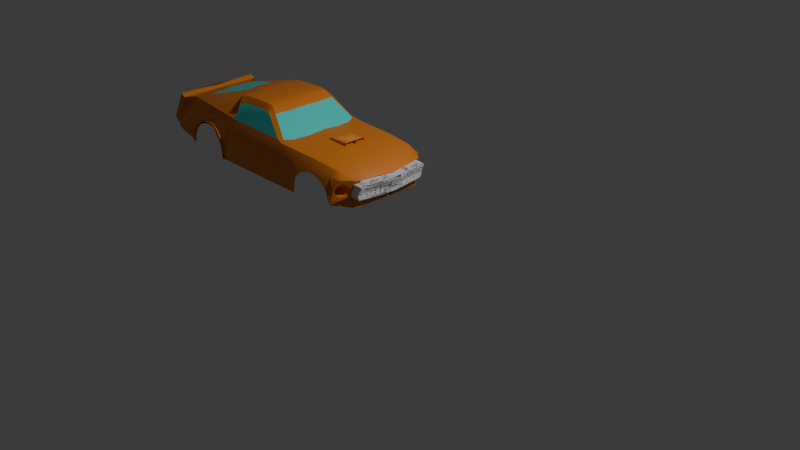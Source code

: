 # Source: Mustang18.blend  (saved by Blender 4.3.34; exported with 4.5.12 LTS)
import bpy
from mathutils import Matrix  # noqa: F401  (used for matrix-valued properties, if any)

bpy.ops.wm.read_factory_settings(use_empty=True)
scene = bpy.context.scene
scene.name = 'Scene'

# ---- collections
col_collection = bpy.data.collections.new('Collection'); scene.collection.children.link(col_collection)

# ---- materials (node trees are filled in below, after node groups)
mat_material = bpy.data.materials.new('Material')
mat_material_001 = bpy.data.materials.new('Material.001')

# ---- node groups
ng_smooth_by_angle = bpy.data.node_groups.new('Smooth by Angle', 'GeometryNodeTree')
_s = ng_smooth_by_angle.interface.new_socket(name='Mesh', in_out='OUTPUT', socket_type='NodeSocketGeometry')
_s = ng_smooth_by_angle.interface.new_socket(name='Mesh', in_out='INPUT', socket_type='NodeSocketGeometry')
_s = ng_smooth_by_angle.interface.new_socket(name='Angle', in_out='INPUT', socket_type='NodeSocketFloat')
_s.subtype = 'ANGLE'
_s.default_value = 0.5236
_s.min_value = 0.0
_s.max_value = 3.142
_s.description = 'Maximum face angle for smooth edges'
_s = ng_smooth_by_angle.interface.new_socket(name='Ignore Sharpness', in_out='INPUT', socket_type='NodeSocketBool')
_s.force_non_field = True
ng_smooth_by_angle.description = 'Set the sharpness of mesh edges based on the angle between the neighboring faces'
ng_smooth_by_angle.is_modifier = True
_N = ng_smooth_by_angle.nodes; _L = ng_smooth_by_angle.links
n0 = _N.new('GeometryNodeSetShadeSmooth'); n0.name = 'Set Shade Smooth'; n0.location = (120, -80)
n0.domain = 'EDGE'
n1 = _N.new('GeometryNodeSetShadeSmooth'); n1.name = 'Set Shade Smooth.001'; n1.location = (300, -80)
n2 = _N.new('NodeGroupOutput'); n2.name = 'Group Output'; n2.location = (480, -80)
n3 = _N.new('GeometryNodeInputMeshEdgeAngle'); n3.name = 'Edge Angle'; n3.location = (-440, -240)
n4 = _N.new('NodeGroupInput'); n4.name = 'Group Input'; n4.location = (-80, -80)
n5 = _N.new('GeometryNodeInputEdgeSmooth'); n5.name = 'Is Edge Smooth'; n5.location = (-260, -120)
n6 = _N.new('GeometryNodeInputShadeSmooth'); n6.name = 'Is Shade Smooth'; n6.location = (-440, -397)
n7 = _N.new('FunctionNodeCompare'); n7.name = 'Compare'; n7.location = (-260, -260)
n7.operation = 'LESS_EQUAL'
n7.inputs[6].default_value = (0.0, 0.0, 0.0, 0.0)
n7.inputs[7].default_value = (0.0, 0.0, 0.0, 0.0)
n8 = _N.new('FunctionNodeBooleanMath'); n8.name = 'Boolean Math.001'; n8.location = (-80, -260)
n9 = _N.new('NodeGroupInput'); n9.name = 'Group Input.001'; n9.location = (-440, -329)
n10 = _N.new('NodeGroupInput'); n10.name = 'Group Input.002'; n10.location = (-259, -189)
n11 = _N.new('FunctionNodeBooleanMath'); n11.name = 'Boolean Math'; n11.location = (-80, -149)
n11.operation = 'OR'
n12 = _N.new('FunctionNodeBooleanMath'); n12.name = 'Boolean Math.002'; n12.location = (-260, -380)
n12.operation = 'OR'
n13 = _N.new('NodeGroupInput'); n13.name = 'Group Input.003'; n13.location = (-440, -460)
_L.new(n3.outputs[0], n7.inputs[0])
_L.new(n1.outputs[0], n2.inputs[0])
_L.new(n9.outputs[1], n7.inputs[1])
_L.new(n7.outputs[0], n8.inputs[0])
_L.new(n4.outputs[0], n0.inputs[0])
_L.new(n0.outputs[0], n1.inputs[0])
_L.new(n8.outputs[0], n0.inputs[2])
_L.new(n10.outputs[2], n11.inputs[1])
_L.new(n5.outputs[0], n11.inputs[0])
_L.new(n11.outputs[0], n0.inputs[1])
_L.new(n13.outputs[2], n12.inputs[1])
_L.new(n6.outputs[0], n12.inputs[0])
_L.new(n12.outputs[0], n8.inputs[1])
n2.is_active_output = True

# ---- material node trees
mat_material.use_nodes = True; mat_material.node_tree.nodes.clear()
_N = mat_material.node_tree.nodes; _L = mat_material.node_tree.links
n0 = _N.new('ShaderNodeBsdfPrincipled'); n0.name = 'Principled BSDF'; n0.location = (10, 300)
n0.inputs[0].default_value = (0.8005, 0.24, 0.02718, 1.0)
n1 = _N.new('ShaderNodeOutputMaterial'); n1.name = 'Material Output'; n1.location = (300, 300)
_L.new(n0.outputs[0], n1.inputs[0])
n1.is_active_output = True
mat_material_001.use_nodes = True; mat_material_001.node_tree.nodes.clear()
_N = mat_material_001.node_tree.nodes; _L = mat_material_001.node_tree.links
n0 = _N.new('ShaderNodeBsdfPrincipled'); n0.name = 'Principled BSDF'; n0.location = (10, 300)
n0.inputs[0].default_value = (0.05404, 0.8003, 0.7264, 1.0)
n1 = _N.new('ShaderNodeOutputMaterial'); n1.name = 'Material Output'; n1.location = (300, 300)
_L.new(n0.outputs[0], n1.inputs[0])
n1.is_active_output = True

# ---- world
world_world = bpy.data.worlds.new('World'); scene.world = world_world
world_world.use_nodes = True; world_world.node_tree.nodes.clear()
_N = world_world.node_tree.nodes; _L = world_world.node_tree.links
n0 = _N.new('ShaderNodeOutputWorld'); n0.name = 'World Output'; n0.location = (300, 300)
n1 = _N.new('ShaderNodeBackground'); n1.name = 'Background'; n1.location = (10, 300)
n1.inputs[0].default_value = (0.05088, 0.05088, 0.05088, 1.0)
_L.new(n1.outputs[0], n0.inputs[0])
n0.is_active_output = True
world_world.color = (0.05088, 0.05088, 0.05088)
world_world.sun_shadow_jitter_overblur = 0.0

# ---- cameras
cam_camera = bpy.data.cameras.new('Camera')
cam_camera.clip_end = 100.0
cam_camera.ortho_scale = 7.314

# ---- lights
light_light = bpy.data.lights.new('Light', 'POINT')
light_light.energy = 1000.0
light_light.shadow_soft_size = 0.1

# ---- meshes
me_cube_001 = bpy.data.meshes.new('Cube.001')
me_cube_001.from_pydata([(-6.72, 1.157, 3.951), (-0.4206, 0.9069, 3.676), (-6.72, 4.615e-08, 3.951), (-6.555, 8.995e-08, 4.605), (-0.3477, 4.556e-08, 3.7), (-0.157, 1.256e-07, 4.345), (-1.398, 1.204, 4.353), (-1.391, 8.941e-08, 4.616), (-4.71, 1.271, 3.741), (-2.424, 1.222, 4.361), (-3.251, 8.776e-08, 5.17), (-2.538, 1.22, 4.355), (-2.472, 8.886e-08, 4.656), (-4.375, 1.165, 4.38), (-4.332, 8.8e-08, 5.192), (-2.574, 1.268, 3.805), (-4.51, 9.917e-08, 5.18), (-6.401, 8.862e-08, 4.654), (-5.939, 8.036e-08, 4.798), (-0.8811, 1.196, 4.35), (-0.7813, 1.025e-07, 4.558), (-0.2842, 1.15e-07, 4.453), (-6.555, 1.061, 4.605), (-0.3221, 8.927e-08, 3.92), (-0.3427, 0.9056, 4.333), (-1.453, 1.089, 4.535), (-2.373, 1.101, 4.554), (-4.515, 1.065, 4.618), (-2.68, 1.012, 4.614), (-4.305, 1.067, 4.619), (-5.464, 1.008, 4.672), (-0.8168, 1.061, 4.48), (-0.2416, 0.5148, 4.356), (-1.391, 0.8449, 4.616), (-3.383, 0.906, 5.053), (-2.561, 0.8172, 4.6), (-4.231, 0.8986, 5.02), (-4.367, 0.93, 4.992), (-0.7813, 0.8449, 4.558), (-0.3981, 0.5959, 4.453), (-3.767, 8.817e-08, 5.221), (-2.514, 1.263, 3.945), (-3.74, 0.8793, 5.057), (-3.493, 8.904e-08, 5.217), (-3.52, 0.8931, 5.07), (-2.494, 1.256, 4.124), (-2.498, 1.251, 4.251), (-4.049, 8.925e-08, 5.208), (-4.015, 0.882, 5.045), (-4.83, 1.064e-07, 5.117), (-3.084, 7.497e-08, 5.071), (-2.783, 1.085, 4.609), (-3.28, 0.9224, 5.03), (-2.478, 0.4296, 4.623), (-2.042, 1.276, 3.616), (-2.03, 1.265, 3.875), (-1.971, 1.26, 4.02), (-1.771, 1.273, 4.204), (-1.604, 1.273, 4.247), (-1.468, 1.261, 4.286), (-1.254, 1.265, 4.239), (-1.116, 1.268, 4.192), (-1.005, 1.273, 4.098), (-0.9089, 1.284, 3.995), (-0.861, 1.23, 3.692), (-5.891, 1.224, 3.898), (-0.4866, 0.926, 3.985), (-5.914, 1.232, 3.694), (-4.711, 1.276, 3.604), (-4.904, 1.253, 4.158), (-4.766, 1.263, 3.959), (-4.734, 1.266, 3.88), (-4.705, 1.272, 3.712), (-5.791, 1.221, 4.077), (-5.619, 1.221, 4.23), (-5.441, 1.225, 4.309), (-5.266, 1.232, 4.313), (-5.087, 1.24, 4.304), (-4.986, 1.246, 4.242), (-3.178, 0.8242, 5.036), (-3.329, 0.7771, 5.175), (-3.504, 0.7771, 5.195), (-3.767, 0.7771, 5.193), (-4.05, 0.7771, 5.185), (-4.284, 0.7814, 5.166), (-4.453, 0.796, 5.143), (-6.392, 0.8313, 4.613), (-5.892, 0.7025, 4.771), (-6.681, 1.054, 4.675), (-6.86, 1.162, 4.084), (-6.86, 5.96e-08, 4.084), (-6.681, 5.96e-08, 4.675), (-6.803, 2.193e-08, 3.958), (-6.803, 1.159, 3.958), (-6.617, 1.058, 4.648), (-6.617, 3.834e-08, 4.648), (-6.639, 1.174, 3.822), (-4.863, 0.3508, 5.069), (-6.055, 8.665e-08, 4.753), (-4.458, 0.9886, 4.719), (-3.102, 0.4076, 5.052), (-2.644, 1.106, 4.558), (-2.77, 1.271, 3.74), (-2.942, 1.271, 3.742), (-4.647, 1.271, 3.742), (-4.354, 1.116, 4.508), (-4.391, 1.271, 3.742), (-4.392, 1.249, 4.266), (-0.4944, 0.8411, 3.902), (-0.5566, 1.077, 4.323), (-0.607, 1.014, 4.427), (-0.6206, 1.183, 4.3), (-0.659, 1.232, 4.247), (-0.6928, 1.246, 4.181), (-0.7221, 1.254, 4.089), (-0.7294, 1.239, 4.024), (-0.6902, 1.214, 3.976), (-0.6082, 1.177, 3.916), (-0.5804, 1.052, 3.894), (-0.5235, 0.9754, 3.895), (-0.4681, 0.9462, 4.158), (-0.2389, 0.1251, 4.287), (-0.2584, 0.2299, 4.287), (-0.3098, 0.8518, 4.287), (-0.2537, 8.758e-08, 3.77), (-0.2347, 9.186e-08, 3.883), (-0.1918, 1.24e-07, 4.287), (-0.3651, 0.8889, 4.212), (-0.4542, 0.8703, 3.971), (-0.4529, 0.8068, 3.92), (-0.3219, 1.245e-07, 4.026), (-0.4188, 0.9027, 4.103), (-2.014, 1.215, 4.358), (-5.957, 1.229, 3.701), (-4.671, 1.276, 3.604), (-4.677, 1.271, 3.742), (-4.671, 1.272, 3.719), (-4.7, 1.258, 3.887), (-4.725, 1.251, 3.962), (-4.874, 1.244, 4.166), (-4.952, 1.237, 4.254), (-5.071, 1.224, 4.331), (-5.273, 1.203, 4.354), (-5.449, 1.203, 4.324), (-5.633, 1.203, 4.268), (-5.814, 1.215, 4.115), (-5.931, 1.22, 3.92), (-4.677, 1.313, 3.742), (-4.71, 1.313, 3.741), (-4.734, 1.308, 3.88), (-4.671, 1.3, 3.604), (-4.711, 1.3, 3.604), (-4.874, 1.297, 4.122), (-4.755, 1.306, 3.962), (-4.705, 1.314, 3.712), (-5.914, 1.275, 3.694), (-5.891, 1.267, 3.898), (-5.791, 1.263, 4.077), (-5.619, 1.245, 4.23), (-5.444, 1.245, 4.29), (-5.269, 1.245, 4.313), (-5.071, 1.267, 4.298), (-4.952, 1.289, 4.22), (-5.957, 1.271, 3.701), (-4.671, 1.314, 3.719), (-4.7, 1.301, 3.887), (-4.725, 1.293, 3.962), (-4.874, 1.286, 4.166), (-4.952, 1.279, 4.254), (-5.071, 1.267, 4.331), (-5.276, 1.245, 4.354), (-5.452, 1.245, 4.324), (-5.633, 1.245, 4.268), (-5.814, 1.258, 4.115), (-5.931, 1.262, 3.92), (-0.4735, 0.9366, 4.064), (-0.4451, 0.8865, 4.044), (-0.1605, 1.272e-07, 4.312), (-0.4905, 0.8962, 3.932), (-0.4114, 0.9427, 4.23), (-0.2753, 0.1251, 4.287), (-0.2948, 0.2299, 4.287), (-0.3462, 0.8518, 4.287), (-0.3583, 1.245e-07, 4.026), (-0.3585, 8.927e-08, 3.92), (-0.4893, 0.8068, 3.92), (-0.4015, 0.8889, 4.212), (-0.4815, 0.8865, 4.044), (-0.4906, 0.8703, 3.971), (-0.4552, 0.9027, 4.103), (-0.2282, 1.24e-07, 4.287), (-0.4746, 0.9357, 4.057), (-1.993, 8.911e-08, 4.638), (-1.391, 0.2718, 4.616), (-1.993, 0.2718, 4.638), (-1.435, 0.2718, 4.695), (-1.435, 9.099e-08, 4.695), (-1.926, 9.525e-08, 4.682), (-1.926, 0.2718, 4.682), (-1.43, 9.079e-08, 4.685), (-1.391, 0.2622, 4.616), (-1.43, 0.2631, 4.685), (-1.527, 0.2622, 4.616), (-1.527, 8.941e-08, 4.616), (-1.566, 9.079e-08, 4.685), (-1.566, 0.2631, 4.685), (-0.5778, 1.101, 4.213), (-0.596, 1.124, 4.214), (-0.6171, 1.148, 4.208), (-0.6481, 1.18, 4.189), (-0.6683, 1.199, 4.17), (-0.6894, 1.218, 4.14), (-0.7045, 1.229, 4.111), (-0.7143, 1.232, 4.086), (-0.7199, 1.231, 4.065), (-0.7259, 1.225, 4.035), (-0.7255, 1.222, 4.021), (-0.7074, 1.215, 4.005), (-0.6792, 1.198, 3.981), (-0.6485, 1.175, 3.958), (-0.6326, 1.153, 3.949), (-0.621, 1.129, 3.944), (-0.6091, 1.096, 3.943), (-0.5979, 1.066, 3.944), (-0.5846, 1.049, 3.946), (-0.569, 1.029, 3.96), (-0.5528, 1.008, 3.98), (-0.5358, 0.9887, 4.001), (-0.5157, 0.9709, 4.027), (-0.5074, 0.9666, 4.05), (-0.5018, 0.9657, 4.073), (-0.4962, 0.9659, 4.102), (-0.4969, 0.9732, 4.128), (-0.5045, 0.9852, 4.15), (-0.512, 1.001, 4.168), (-0.5246, 1.023, 4.189), (-0.535, 1.044, 4.202), (-0.5544, 1.071, 4.211), (-0.8194, 1.102, 4.184), (-0.8194, 1.121, 4.185), (-0.8194, 1.137, 4.181), (-0.8194, 1.161, 4.166), (-0.8194, 1.173, 4.153), (-0.8194, 1.189, 4.127), (-0.8194, 1.198, 4.104), (-0.8194, 1.201, 4.085), (-0.8194, 1.199, 4.067), (-0.8194, 1.198, 4.04), (-0.8194, 1.194, 4.031), (-0.8194, 1.189, 4.019), (-0.8194, 1.176, 4.0), (-0.8194, 1.159, 3.982), (-0.8194, 1.145, 3.977), (-0.8194, 1.126, 3.973), (-0.8194, 1.096, 3.972), (-0.8194, 1.068, 3.973), (-0.8194, 1.06, 3.974), (-0.8194, 1.048, 3.983), (-0.8194, 1.029, 4.001), (-0.8194, 1.011, 4.02), (-0.8194, 0.9981, 4.038), (-0.8194, 0.9954, 4.053), (-0.8194, 0.9945, 4.074), (-0.8194, 0.9947, 4.098), (-0.8194, 1.0, 4.117), (-0.8194, 1.009, 4.134), (-0.8194, 1.022, 4.148), (-0.8194, 1.041, 4.166), (-0.8194, 1.056, 4.176), (-0.8194, 1.077, 4.182), (-0.5918, 1.008, 3.98), (-0.5748, 0.9887, 4.001), (-0.7533, 1.231, 4.086), (-0.7588, 1.23, 4.065), (-0.5547, 0.9709, 4.027), (-0.7649, 1.224, 4.035), (-0.5464, 0.9666, 4.05), (-0.7645, 1.221, 4.021), (-0.5408, 0.9657, 4.073), (-0.7464, 1.215, 4.005), (-0.5351, 0.9659, 4.102), (-0.7182, 1.198, 3.981), (-0.5359, 0.9732, 4.128), (-0.6875, 1.175, 3.958), (-0.5434, 0.9852, 4.15), (-0.6716, 1.153, 3.949), (-0.6168, 1.101, 4.213), (-0.6349, 1.124, 4.214), (-0.551, 1.001, 4.168), (-0.66, 1.129, 3.944), (-0.6561, 1.148, 4.208), (-0.5636, 1.023, 4.189), (-0.6481, 1.096, 3.943), (-0.687, 1.18, 4.189), (-0.574, 1.044, 4.202), (-0.6368, 1.066, 3.944), (-0.7073, 1.198, 4.17), (-0.5933, 1.071, 4.211), (-0.6236, 1.049, 3.946), (-0.7283, 1.217, 4.14), (-0.608, 1.029, 3.96), (-0.7435, 1.228, 4.111), (-0.7265, 1.239, 4.02), (-0.885, 1.279, 3.843), (-1.254, 1.265, 4.239), (-0.8194, 1.101, 4.213), (-0.8194, 1.124, 4.214), (-0.8194, 1.148, 4.208), (-0.8194, 1.18, 4.189), (-0.8194, 1.196, 4.17), (-0.8194, 1.215, 4.14), (-0.8194, 1.226, 4.111), (-0.8194, 1.23, 4.086), (-0.8194, 1.228, 4.065), (-0.8194, 1.226, 4.035), (-0.8194, 1.221, 4.021), (-0.8194, 1.215, 4.005), (-0.8194, 1.198, 3.981), (-0.8194, 1.175, 3.958), (-0.8194, 1.129, 3.944), (-0.8194, 1.153, 3.949), (-0.8194, 1.096, 3.943), (-0.8194, 1.066, 3.944), (-0.8194, 1.049, 3.946), (-0.8194, 1.029, 3.96), (-0.8194, 1.008, 3.98), (-0.8194, 0.9887, 4.001), (-0.8194, 0.9709, 4.027), (-0.8194, 0.9666, 4.05), (-0.8194, 0.9657, 4.073), (-0.8194, 0.9659, 4.102), (-0.8194, 0.9732, 4.128), (-0.8194, 0.9852, 4.15), (-0.8194, 1.001, 4.168), (-0.8194, 1.023, 4.189), (-0.8194, 1.044, 4.202), (-0.8194, 1.071, 4.211)], [], [(95, 94, 88, 91), (19, 109, 111, 112, 113, 114, 115, 302, 64, 303, 63), (38, 33, 193, 200, 7, 20), (13, 11, 46, 45, 41, 15, 102, 103, 106, 107), (48, 36, 84, 83), (36, 37, 85, 84), (39, 38, 20, 21), (32, 39, 21, 5), (194, 192, 197, 198), (6, 132, 9, 26, 25), (19, 6, 25, 31), (31, 25, 33, 38), (44, 42, 82, 81), (136, 134, 150, 164), (34, 44, 81, 80), (11, 13, 105, 29, 51, 101, 26, 9), (42, 48, 83, 82), (80, 79, 52, 34), (29, 27, 99, 37, 36, 48, 42, 44, 34, 52, 51), (97, 87, 18, 49), (22, 94, 95, 3), (86, 17, 3, 22), (0, 2, 92, 93), (92, 95, 91, 90), (94, 93, 89, 88), (22, 0, 93, 94), (2, 3, 95, 92), (92, 90, 89, 93), (88, 89, 90, 91), (82, 83, 47, 40), (83, 84, 14, 47), (81, 82, 40, 43), (84, 85, 16, 14), (80, 81, 43, 10), (79, 100, 50, 12, 53, 35, 28), (22, 0, 96, 133, 146, 145, 144, 143, 142, 141, 140, 139, 138, 137, 135, 104, 106, 107, 13, 105, 29, 27, 30, 86), (19, 31, 110, 109), (1, 108, 129, 23, 125, 124, 4), (16, 85, 37, 99, 27, 30, 86, 17, 98, 18, 87, 97, 49), (39, 110, 31, 38), (108, 119, 118, 117, 116, 302, 115, 114, 214, 215, 216, 217, 218, 219, 220, 221, 222, 223, 224, 225, 226, 227, 228, 229, 230, 231, 175, 191, 66, 178), (121, 126, 190, 180), (127, 131, 176, 191, 175, 120, 179, 24, 32, 5, 177, 126, 121, 122, 123), (63, 62, 61, 60, 59, 58, 57, 56, 55, 132, 6, 19), (77, 78, 162, 161), (148, 147, 164, 150, 151, 154), (147, 165, 166, 167, 168, 169, 170, 171, 172, 173, 174, 163, 155, 156, 157, 158, 159, 160, 161, 162, 152, 153, 149, 148), (78, 69, 152, 162), (135, 136, 164, 147), (134, 68, 151, 150), (135, 137, 165, 147), (71, 8, 148, 149), (69, 70, 153, 152), (137, 138, 166, 165), (70, 71, 149, 153), (138, 139, 167, 166), (72, 8, 148, 154), (139, 140, 168, 167), (68, 72, 154, 151), (140, 141, 169, 168), (67, 65, 156, 155), (141, 142, 170, 169), (65, 73, 157, 156), (142, 143, 171, 170), (73, 74, 158, 157), (143, 144, 172, 171), (74, 75, 159, 158), (144, 145, 173, 172), (133, 67, 155, 163), (75, 76, 160, 159), (145, 146, 174, 173), (76, 77, 161, 160), (146, 133, 163, 174), (153, 149, 148, 154, 151, 150, 164, 147, 165, 166, 167, 168, 169, 170, 171, 172, 173, 174, 163, 155, 156, 157, 158, 159, 160, 161, 162, 152), (79, 80, 10, 50, 100), (24, 109, 110, 39, 32), (180, 190, 183, 184, 185, 188, 187, 189, 186, 182, 181), (123, 122, 181, 182), (176, 131, 189, 187), (23, 129, 185, 184), (126, 130, 183, 190), (129, 128, 188, 185), (127, 123, 182, 186), (130, 23, 184, 183), (131, 127, 186, 189), (128, 176, 187, 188), (122, 121, 180, 181), (191, 176, 128, 129, 108, 178, 66), (196, 195, 198, 197), (192, 194, 193, 33, 25, 26, 101, 51, 52, 79, 28, 35, 53, 12), (192, 7, 199, 196, 197), (193, 194, 198, 195), (200, 201, 205, 202), (203, 202, 205, 204), (199, 201, 200, 193, 195, 196), (199, 7, 203, 204), (201, 199, 204, 205), (7, 200, 202, 203), (175, 231, 232, 233, 234, 235, 236, 237, 206, 207, 208, 209, 210, 211, 212, 213, 214, 114, 113, 112, 111, 109, 24, 179, 120), (271, 270, 325, 326), (245, 244, 243, 242, 241, 240, 239, 238, 269, 268, 267, 266, 265, 264, 263, 262, 261, 260, 259, 258, 257, 256, 255, 254, 253, 252, 251, 250, 249, 248, 247, 246), (273, 272, 312, 313), (274, 271, 326, 327), (275, 273, 313, 314), (276, 274, 327, 328), (277, 275, 314, 315), (278, 276, 328, 329), (279, 277, 315, 316), (280, 278, 329, 330), (281, 279, 316, 317), (282, 280, 330, 331), (283, 281, 317, 318), (284, 282, 331, 332), (285, 283, 318, 320), (287, 286, 305, 306), (288, 284, 332, 333), (289, 285, 320, 319), (290, 287, 306, 307), (291, 288, 333, 334), (292, 289, 319, 321), (293, 290, 307, 308), (294, 291, 334, 335), (295, 292, 321, 322), (296, 293, 308, 309), (297, 294, 335, 336), (298, 295, 322, 323), (299, 296, 309, 310), (286, 297, 336, 305), (300, 298, 323, 324), (301, 299, 310, 311), (270, 300, 324, 325), (272, 301, 311, 312), (213, 212, 301, 272), (226, 225, 300, 270), (212, 211, 299, 301), (225, 224, 298, 300), (206, 237, 297, 286), (211, 210, 296, 299), (224, 223, 295, 298), (237, 236, 294, 297), (210, 209, 293, 296), (223, 222, 292, 295), (236, 235, 291, 294), (209, 208, 290, 293), (222, 221, 289, 292), (235, 234, 288, 291), (208, 207, 287, 290), (221, 220, 285, 289), (234, 233, 284, 288), (207, 206, 286, 287), (220, 219, 283, 285), (233, 232, 282, 284), (219, 218, 281, 283), (232, 231, 280, 282), (218, 217, 279, 281), (231, 230, 278, 280), (217, 216, 277, 279), (230, 229, 276, 278), (216, 215, 275, 277), (229, 228, 274, 276), (215, 214, 273, 275), (228, 227, 271, 274), (214, 213, 272, 273), (227, 226, 270, 271), (64, 302, 116, 117, 118, 119, 108, 1), (238, 239, 306, 305), (239, 240, 307, 306), (240, 241, 308, 307), (241, 242, 309, 308), (242, 243, 310, 309), (243, 244, 311, 310), (244, 245, 312, 311), (245, 246, 313, 312), (246, 247, 314, 313), (247, 248, 315, 314), (248, 249, 316, 315), (249, 250, 317, 316), (250, 251, 318, 317), (251, 252, 320, 318), (252, 253, 319, 320), (253, 254, 321, 319), (254, 255, 322, 321), (255, 256, 323, 322), (256, 257, 324, 323), (257, 258, 325, 324), (258, 259, 326, 325), (259, 260, 327, 326), (260, 261, 328, 327), (261, 262, 329, 328), (262, 263, 330, 329), (263, 264, 331, 330), (264, 265, 332, 331), (265, 266, 333, 332), (266, 267, 334, 333), (267, 268, 335, 334), (268, 269, 336, 335), (269, 238, 305, 336), (134, 136, 135, 104, 106, 103, 102, 15, 41, 45, 46, 11, 9, 132, 55, 54)])
me_cube_001.polygons.foreach_set('use_smooth', [True] * 198)
me_cube_001.polygons.foreach_set('material_index', [0, 0, 0, 0, 0, 0, 0, 0, 0, 0, 0, 0, 0, 0, 0, 0, 0, 0, 1, 1, 0, 0, 0, 0, 0, 0, 0, 0, 0, 0, 0, 0, 0, 0, 1, 0, 0, 0, 0, 0, 0, 0, 0, 0, 0, 0, 0, 0, 0, 0, 0, 0, 0, 0, 0, 0, 0, 0, 0, 0, 0, 0, 0, 0, 0, 0, 0, 0, 0, 0, 0, 0, 0, 0, 0, 0, 0, 0, 0, 0, 0, 0, 0, 0, 0, 0, 0, 0, 0, 0, 0, 0, 0, 0, 0, 0, 0, 0, 0, 0, 0, 0, 0, 0, 0, 0, 0, 0, 0, 0, 0, 0, 0, 0, 0, 0, 0, 0, 0, 0, 0, 0, 0, 0, 0, 0, 0, 0, 0, 0, 0, 0, 0, 0, 0, 0, 0, 0, 0, 0, 0, 0, 0, 0, 0, 0, 0, 0, 0, 0, 0, 0, 0, 0, 0, 0, 0, 0, 0, 0, 0, 0, 0, 0, 0, 0, 0, 0, 0, 0, 0, 0, 0, 0, 0, 0, 0, 0, 0, 0, 0, 0, 0, 0, 0, 0, 0, 0, 0, 0, 0, 0, 0, 0, 0, 0, 0, 0])
_uv = me_cube_001.uv_layers.new(name='UVMap')
_uv.uv.foreach_set('vector', [0.875, 0.625, 0.875, 0.518, 0.875, 0.518, 0.875, 0.625, 0.6478, 0.5, 0.6363, 0.5114, 0.6154, 0.5068, 0.5923, 0.5018, 0.5632, 0.496, 0.5351, 0.4906, 0.5204, 0.488, 0.5194, 0.4881, 0.4446, 0.4752, 0.4699, 0.4744, 0.4953, 0.4737, 0.6478, 0.5422, 0.6706, 0.5422, 0.6706, 0.5984, 0.6706, 0.5993, 0.6706, 0.625, 0.6478, 0.625, 0.625, 0.3446, 0.625, 0.4112, 0.5893, 0.4125, 0.5464, 0.413, 0.4863, 0.4124, 0.4393, 0.4102, 0.4179, 0.4027, 0.4189, 0.3963, 0.4178, 0.3421, 0.5856, 0.3431, 0.7658, 0.5422, 0.7804, 0.5422, 0.7804, 0.5836, 0.7658, 0.5836, 0.7804, 0.5422, 0.7877, 0.5422, 0.7877, 0.5836, 0.7804, 0.5836, 0.6297, 0.5422, 0.6478, 0.5422, 0.6478, 0.625, 0.6297, 0.625, 0.625, 0.5422, 0.6297, 0.5422, 0.6297, 0.625, 0.625, 0.625, 0.6934, 0.5987, 0.694, 0.625, 0.694, 0.625, 0.6934, 0.5987, 0.6706, 0.5, 0.694, 0.5, 0.7097, 0.5, 0.7097, 0.518, 0.6706, 0.518, 0.6478, 0.5, 0.6706, 0.5, 0.6706, 0.518, 0.6478, 0.518, 0.6478, 0.518, 0.6706, 0.518, 0.6706, 0.5422, 0.6478, 0.5422, 0.7367, 0.5422, 0.7512, 0.5422, 0.7512, 0.5836, 0.7367, 0.5836, 0.4101, 0.3316, 0.375, 0.3315, 0.375, 0.3315, 0.4101, 0.3316, 0.7221, 0.5422, 0.7367, 0.5422, 0.7367, 0.5836, 0.7221, 0.5836, 0.7138, 0.5, 0.7804, 0.5, 0.7804, 0.509, 0.7804, 0.518, 0.7187, 0.518, 0.7142, 0.518, 0.7097, 0.518, 0.7097, 0.5, 0.7512, 0.5422, 0.7658, 0.5422, 0.7658, 0.5836, 0.7512, 0.5836, 0.7221, 0.5836, 0.7187, 0.5521, 0.7187, 0.5415, 0.7221, 0.5422, 0.7804, 0.518, 0.7877, 0.5301, 0.7877, 0.5362, 0.7877, 0.5422, 0.7804, 0.5422, 0.7658, 0.5422, 0.7512, 0.5422, 0.7367, 0.5422, 0.7221, 0.5422, 0.7187, 0.5415, 0.7187, 0.518, 0.8041, 0.5896, 0.8445, 0.5445, 0.8445, 0.625, 0.8041, 0.625, 0.875, 0.518, 0.875, 0.518, 0.875, 0.625, 0.875, 0.625, 0.8674, 0.5299, 0.8674, 0.625, 0.875, 0.625, 0.875, 0.518, 0.0, 0.0, 0.0, 0.0, 0.0, 0.0, 0.0, 0.0, 0.0, 0.0, 0.0, 0.0, 0.0, 0.0, 0.0, 0.0, 0.875, 0.518, 0.375, 0.25, 0.375, 0.25, 0.875, 0.518, 0.875, 0.518, 0.375, 0.25, 0.375, 0.25, 0.875, 0.518, 0.0, 0.0, 0.0, 0.0, 0.0, 0.0, 0.0, 0.0, 0.0, 0.0, 0.0, 0.0, 0.0, 0.0, 0.0, 0.0, 0.625, 0.232, 0.375, 0.25, 0.375, 0.125, 0.625, 0.125, 0.7512, 0.5836, 0.7658, 0.5836, 0.7658, 0.625, 0.7512, 0.625, 0.7658, 0.5836, 0.7804, 0.5836, 0.7804, 0.625, 0.7658, 0.625, 0.7367, 0.5836, 0.7512, 0.5836, 0.7512, 0.625, 0.7367, 0.625, 0.7804, 0.5836, 0.7877, 0.5836, 0.7877, 0.625, 0.7804, 0.625, 0.7221, 0.5836, 0.7367, 0.5836, 0.7367, 0.625, 0.7221, 0.625, 0.7187, 0.5521, 0.7187, 0.5885, 0.7187, 0.625, 0.7138, 0.625, 0.7138, 0.5836, 0.7138, 0.5422, 0.7138, 0.518, 0.0, 0.0, 0.0, 0.0, 0.0, 0.0, 0.3525, 0.2632, 0.4322, 0.2747, 0.5146, 0.2892, 0.5849, 0.3136, 0.6294, 0.3442, 0.6186, 0.3322, 0.609, 0.3367, 0.5821, 0.3357, 0.553, 0.3345, 0.4878, 0.3377, 0.463, 0.3363, 0.417, 0.3314, 0.4176, 0.3325, 0.4178, 0.3421, 0.5856, 0.3431, 0.7804, 0.5, 0.7804, 0.509, 0.7804, 0.518, 0.7877, 0.5301, 0.8275, 0.524, 0.8674, 0.518, 0.6478, 0.5, 0.6478, 0.518, 0.6386, 0.5148, 0.6363, 0.5114, 0.375, 0.5, 0.4282, 0.4316, 0.4209, 0.424, 0.315, 0.315, 0.2363, 0.2363, 0.1575, 0.1575, 0.0, 0.0, 0.7877, 0.625, 0.7877, 0.5836, 0.7877, 0.5422, 0.7877, 0.5362, 0.7877, 0.5301, 0.8275, 0.53, 0.8674, 0.5299, 0.8674, 0.625, 0.8517, 0.625, 0.8445, 0.625, 0.8445, 0.5445, 0.8041, 0.5896, 0.8041, 0.625, 0.6297, 0.5422, 0.6386, 0.5148, 0.6478, 0.518, 0.6478, 0.5422, 0.4811, 0.5, 0.4868, 0.4991, 0.4946, 0.4967, 0.4991, 0.4945, 0.5071, 0.49, 0.5194, 0.4881, 0.5204, 0.488, 0.5351, 0.4906, 0.5301, 0.49, 0.523, 0.4886, 0.5197, 0.4884, 0.5153, 0.4894, 0.5101, 0.4912, 0.5067, 0.4933, 0.506, 0.4946, 0.5056, 0.4955, 0.5055, 0.4963, 0.5055, 0.4971, 0.5055, 0.4977, 0.508, 0.4986, 0.5118, 0.4995, 0.5158, 0.5005, 0.5214, 0.5017, 0.5268, 0.5026, 0.5362, 0.504, 0.5458, 0.5054, 0.5312, 0.5045, 0.5285, 0.5041, 0.5, 0.5, 0.4905, 0.5, 0.5848, 0.5695, 0.5787, 0.5787, 0.5787, 0.5787, 0.5848, 0.5695, 0.4576, 0.4616, 0.4484, 0.4522, 0.4438, 0.4475, 0.5285, 0.5041, 0.5312, 0.5045, 0.5625, 0.509, 0.5938, 0.5135, 0.625, 0.518, 0.625, 0.5422, 0.625, 0.625, 0.6019, 0.6019, 0.5787, 0.5787, 0.5848, 0.5695, 0.5489, 0.5272, 0.4458, 0.4425, 0.4953, 0.4737, 0.5411, 0.4695, 0.5755, 0.4651, 0.5861, 0.4597, 0.5979, 0.4515, 0.5835, 0.4464, 0.5674, 0.4402, 0.5065, 0.4327, 0.4592, 0.4305, 0.625, 0.431, 0.625, 0.4544, 0.6478, 0.5, 0.0, 0.0, 0.0, 0.0, 0.0, 0.0, 0.0, 0.0, 0.4162, 0.3302, 0.417, 0.3314, 0.4101, 0.3316, 0.375, 0.3315, 0.375, 0.33, 0.4077, 0.3303, 0.417, 0.3314, 0.463, 0.3363, 0.4878, 0.3377, 0.553, 0.3345, 0.5821, 0.3357, 0.609, 0.3367, 0.6186, 0.3322, 0.6294, 0.3442, 0.5849, 0.3136, 0.5146, 0.2892, 0.4322, 0.2747, 0.3525, 0.2632, 0.375, 0.2801, 0.45, 0.2805, 0.5161, 0.2844, 0.5709, 0.2915, 0.597, 0.2992, 0.5974, 0.3069, 0.5929, 0.3148, 0.5731, 0.3192, 0.5368, 0.3236, 0.4832, 0.3282, 0.4585, 0.3294, 0.4162, 0.3302, 0.0, 0.0, 0.0, 0.0, 0.0, 0.0, 0.0, 0.0, 0.417, 0.3314, 0.4101, 0.3316, 0.4101, 0.3316, 0.417, 0.3314, 0.0, 0.0, 0.0, 0.0, 0.0, 0.0, 0.0, 0.0, 0.417, 0.3314, 0.463, 0.3363, 0.463, 0.3363, 0.417, 0.3314, 0.0, 0.0, 0.0, 0.0, 0.0, 0.0, 0.0, 0.0, 0.0, 0.0, 0.0, 0.0, 0.0, 0.0, 0.0, 0.0, 0.463, 0.3363, 0.4878, 0.3377, 0.4878, 0.3377, 0.463, 0.3363, 0.0, 0.0, 0.0, 0.0, 0.0, 0.0, 0.0, 0.0, 0.4878, 0.3377, 0.553, 0.3345, 0.553, 0.3345, 0.4878, 0.3377, 0.0, 0.0, 0.0, 0.0, 0.0, 0.0, 0.0, 0.0, 0.553, 0.3345, 0.5821, 0.3357, 0.5821, 0.3357, 0.553, 0.3345, 0.0, 0.0, 0.0, 0.0, 0.0, 0.0, 0.0, 0.0, 0.5821, 0.3357, 0.609, 0.3367, 0.609, 0.3367, 0.5821, 0.3357, 0.0, 0.0, 0.0, 0.0, 0.0, 0.0, 0.0, 0.0, 0.609, 0.3367, 0.6186, 0.3322, 0.6186, 0.3322, 0.609, 0.3367, 0.0, 0.0, 0.0, 0.0, 0.0, 0.0, 0.0, 0.0, 0.6186, 0.3322, 0.6294, 0.3442, 0.6294, 0.3442, 0.6186, 0.3322, 0.0, 0.0, 0.0, 0.0, 0.0, 0.0, 0.0, 0.0, 0.6294, 0.3442, 0.5849, 0.3136, 0.5849, 0.3136, 0.6294, 0.3442, 0.0, 0.0, 0.0, 0.0, 0.0, 0.0, 0.0, 0.0, 0.5849, 0.3136, 0.5146, 0.2892, 0.5146, 0.2892, 0.5849, 0.3136, 0.0, 0.0, 0.0, 0.0, 0.0, 0.0, 0.0, 0.0, 0.0, 0.0, 0.0, 0.0, 0.0, 0.0, 0.0, 0.0, 0.5146, 0.2892, 0.4322, 0.2747, 0.4322, 0.2747, 0.5146, 0.2892, 0.0, 0.0, 0.0, 0.0, 0.0, 0.0, 0.0, 0.0, 0.4322, 0.2747, 0.3525, 0.2632, 0.3525, 0.2632, 0.4322, 0.2747, 0.0, 0.0, 0.0, 0.0, 0.0, 0.0, 0.0, 0.0, 0.0, 0.0, 0.0, 0.0, 0.0, 0.0, 0.0, 0.0, 0.0, 0.0, 0.0, 0.0, 0.0, 0.0, 0.0, 0.0, 0.0, 0.0, 0.0, 0.0, 0.0, 0.0, 0.0, 0.0, 0.0, 0.0, 0.0, 0.0, 0.0, 0.0, 0.0, 0.0, 0.0, 0.0, 0.0, 0.0, 0.0, 0.0, 0.0, 0.0, 0.0, 0.0, 0.0, 0.0, 0.0, 0.0, 0.0, 0.0, 0.7187, 0.5521, 0.7221, 0.5836, 0.7221, 0.625, 0.7187, 0.625, 0.7187, 0.5885, 0.625, 0.518, 0.6363, 0.5114, 0.6386, 0.5148, 0.6297, 0.5422, 0.625, 0.5422, 0.5848, 0.5695, 0.5787, 0.5787, 0.4469, 0.4469, 0.315, 0.315, 0.4209, 0.424, 0.4304, 0.4314, 0.4328, 0.4333, 0.4352, 0.4351, 0.4399, 0.4388, 0.4458, 0.4425, 0.5489, 0.5272, 0.4458, 0.4425, 0.5489, 0.5272, 0.5489, 0.5272, 0.4458, 0.4425, 0.4438, 0.4475, 0.4484, 0.4522, 0.4484, 0.4522, 0.4438, 0.4475, 0.315, 0.315, 0.4209, 0.424, 0.4209, 0.424, 0.315, 0.315, 0.0, 0.0, 0.0, 0.0, 0.0, 0.0, 0.0, 0.0, 0.4209, 0.424, 0.4392, 0.4428, 0.4392, 0.4428, 0.4209, 0.424, 0.4576, 0.4616, 0.4458, 0.4425, 0.4458, 0.4425, 0.4576, 0.4616, 0.0, 0.0, 0.0, 0.0, 0.0, 0.0, 0.0, 0.0, 0.4484, 0.4522, 0.4576, 0.4616, 0.4576, 0.4616, 0.4484, 0.4522, 0.4392, 0.4428, 0.4438, 0.4475, 0.4438, 0.4475, 0.4392, 0.4428, 0.5489, 0.5272, 0.5848, 0.5695, 0.5848, 0.5695, 0.5489, 0.5272, 0.5285, 0.5041, 0.4438, 0.4475, 0.4392, 0.4428, 0.4209, 0.424, 0.4811, 0.5, 0.4905, 0.5, 0.5, 0.5, 0.6706, 0.625, 0.6706, 0.5984, 0.6934, 0.5987, 0.694, 0.625, 0.694, 0.625, 0.6934, 0.5987, 0.6706, 0.5984, 0.6706, 0.5422, 0.6706, 0.518, 0.7097, 0.518, 0.7142, 0.518, 0.7187, 0.518, 0.7187, 0.5415, 0.7187, 0.5521, 0.7138, 0.518, 0.7138, 0.5422, 0.7138, 0.5836, 0.7138, 0.625, 0.0, 0.0, 0.0, 0.0, 0.0, 0.0, 0.0, 0.0, 0.0, 0.0, 0.6706, 0.5984, 0.6934, 0.5987, 0.6934, 0.5987, 0.6706, 0.5984, 0.6706, 0.5993, 0.6706, 0.5992, 0.6706, 0.5992, 0.6706, 0.5993, 0.6706, 0.625, 0.6706, 0.5993, 0.6706, 0.5992, 0.6706, 0.625, 0.6706, 0.625, 0.6706, 0.5992, 0.6706, 0.5993, 0.6706, 0.5984, 0.6706, 0.5984, 0.6706, 0.625, 0.0, 0.0, 0.0, 0.0, 0.0, 0.0, 0.0, 0.0, 0.6706, 0.5992, 0.6706, 0.625, 0.6706, 0.625, 0.6706, 0.5992, 0.6706, 0.625, 0.6706, 0.5993, 0.6706, 0.5993, 0.6706, 0.625, 0.5312, 0.5045, 0.5458, 0.5054, 0.555, 0.5064, 0.5629, 0.5068, 0.5701, 0.507, 0.5782, 0.5071, 0.585, 0.5071, 0.5884, 0.5065, 0.5885, 0.5054, 0.5876, 0.5045, 0.5837, 0.503, 0.5737, 0.5003, 0.565, 0.4981, 0.553, 0.4951, 0.5432, 0.4928, 0.5354, 0.4911, 0.5301, 0.49, 0.5351, 0.4906, 0.5632, 0.496, 0.5923, 0.5018, 0.6154, 0.5068, 0.6363, 0.5114, 0.625, 0.518, 0.5938, 0.5135, 0.5625, 0.509, 0.5158, 0.5005, 0.5118, 0.4995, 0.5118, 0.4995, 0.5158, 0.5005, 0.5377, 0.4931, 0.5434, 0.4943, 0.5513, 0.4961, 0.5611, 0.4984, 0.5666, 0.4997, 0.5734, 0.5016, 0.5762, 0.5027, 0.5771, 0.5037, 0.5772, 0.5048, 0.5746, 0.5053, 0.5706, 0.5054, 0.5635, 0.5053, 0.5581, 0.5052, 0.5522, 0.5048, 0.5454, 0.5041, 0.5373, 0.503, 0.5307, 0.5021, 0.5263, 0.5014, 0.522, 0.5005, 0.5179, 0.4995, 0.5141, 0.4985, 0.5124, 0.4979, 0.5123, 0.4977, 0.5123, 0.4967, 0.5123, 0.4957, 0.5125, 0.4948, 0.5132, 0.494, 0.5166, 0.4928, 0.5207, 0.4918, 0.5237, 0.4915, 0.5259, 0.4914, 0.5328, 0.4923, 0.5301, 0.49, 0.5354, 0.4911, 0.5354, 0.4911, 0.5301, 0.49, 0.5214, 0.5017, 0.5158, 0.5005, 0.5158, 0.5005, 0.5214, 0.5017, 0.523, 0.4886, 0.5301, 0.49, 0.5301, 0.49, 0.523, 0.4886, 0.5268, 0.5026, 0.5214, 0.5017, 0.5214, 0.5017, 0.5268, 0.5026, 0.5197, 0.4884, 0.523, 0.4886, 0.523, 0.4886, 0.5197, 0.4884, 0.5362, 0.504, 0.5268, 0.5026, 0.5268, 0.5026, 0.5362, 0.504, 0.5153, 0.4894, 0.5197, 0.4884, 0.5197, 0.4884, 0.5153, 0.4894, 0.5458, 0.5054, 0.5362, 0.504, 0.5362, 0.504, 0.5458, 0.5054, 0.5101, 0.4912, 0.5153, 0.4894, 0.5153, 0.4894, 0.5101, 0.4912, 0.555, 0.5064, 0.5458, 0.5054, 0.5458, 0.5054, 0.555, 0.5064, 0.5067, 0.4933, 0.5101, 0.4912, 0.5101, 0.4912, 0.5067, 0.4933, 0.5629, 0.5068, 0.555, 0.5064, 0.555, 0.5064, 0.5629, 0.5068, 0.506, 0.4946, 0.5067, 0.4933, 0.5067, 0.4933, 0.506, 0.4946, 0.5876, 0.5045, 0.5885, 0.5054, 0.5885, 0.5054, 0.5876, 0.5045, 0.5701, 0.507, 0.5629, 0.5068, 0.5629, 0.5068, 0.5701, 0.507, 0.5056, 0.4955, 0.506, 0.4946, 0.506, 0.4946, 0.5056, 0.4955, 0.5837, 0.503, 0.5876, 0.5045, 0.5876, 0.5045, 0.5806, 0.5016, 0.5782, 0.5071, 0.5701, 0.507, 0.5701, 0.507, 0.5782, 0.5071, 0.5055, 0.4963, 0.5056, 0.4955, 0.5056, 0.4955, 0.5055, 0.4963, 0.5737, 0.5003, 0.5837, 0.503, 0.5806, 0.5016, 0.5737, 0.5003, 0.585, 0.5071, 0.5782, 0.5071, 0.5782, 0.5071, 0.585, 0.5071, 0.5055, 0.4971, 0.5055, 0.4963, 0.5055, 0.4963, 0.5055, 0.4971, 0.565, 0.4981, 0.5737, 0.5003, 0.5737, 0.5003, 0.565, 0.4981, 0.5884, 0.5065, 0.585, 0.5071, 0.585, 0.5071, 0.5884, 0.5065, 0.5055, 0.4977, 0.5055, 0.4971, 0.5055, 0.4971, 0.5055, 0.4977, 0.553, 0.4951, 0.565, 0.4981, 0.565, 0.4981, 0.553, 0.4951, 0.5885, 0.5054, 0.5884, 0.5065, 0.5884, 0.5065, 0.5885, 0.5054, 0.508, 0.4986, 0.5055, 0.4977, 0.5055, 0.4977, 0.508, 0.4986, 0.5432, 0.4928, 0.553, 0.4951, 0.553, 0.4951, 0.5432, 0.4928, 0.5118, 0.4995, 0.508, 0.4986, 0.508, 0.4986, 0.5118, 0.4995, 0.5354, 0.4911, 0.5432, 0.4928, 0.5432, 0.4928, 0.5354, 0.4911, 0.5354, 0.4911, 0.5432, 0.4928, 0.5432, 0.4928, 0.5354, 0.4911, 0.5118, 0.4995, 0.508, 0.4986, 0.508, 0.4986, 0.5118, 0.4995, 0.5432, 0.4928, 0.553, 0.4951, 0.553, 0.4951, 0.5432, 0.4928, 0.508, 0.4986, 0.5055, 0.4977, 0.5055, 0.4977, 0.508, 0.4986, 0.5885, 0.5054, 0.5884, 0.5065, 0.5884, 0.5065, 0.5885, 0.5054, 0.553, 0.4951, 0.565, 0.4981, 0.565, 0.4981, 0.553, 0.4951, 0.5055, 0.4977, 0.5055, 0.4971, 0.5055, 0.4971, 0.5055, 0.4977, 0.5884, 0.5065, 0.585, 0.5071, 0.585, 0.5071, 0.5884, 0.5065, 0.565, 0.4981, 0.5737, 0.5003, 0.5737, 0.5003, 0.565, 0.4981, 0.5055, 0.4971, 0.5055, 0.4963, 0.5055, 0.4963, 0.5055, 0.4971, 0.585, 0.5071, 0.5782, 0.5071, 0.5782, 0.5071, 0.585, 0.5071, 0.5737, 0.5003, 0.5837, 0.503, 0.5837, 0.503, 0.5737, 0.5003, 0.5055, 0.4963, 0.5056, 0.4955, 0.5056, 0.4955, 0.5055, 0.4963, 0.5782, 0.5071, 0.5701, 0.507, 0.5701, 0.507, 0.5782, 0.5071, 0.5837, 0.503, 0.5876, 0.5045, 0.5876, 0.5045, 0.5837, 0.503, 0.5056, 0.4955, 0.506, 0.4946, 0.506, 0.4946, 0.5056, 0.4955, 0.5701, 0.507, 0.5629, 0.5068, 0.5629, 0.5068, 0.5701, 0.507, 0.5876, 0.5045, 0.5885, 0.5054, 0.5885, 0.5054, 0.5876, 0.5045, 0.506, 0.4946, 0.5067, 0.4933, 0.5067, 0.4933, 0.506, 0.4946, 0.5629, 0.5068, 0.555, 0.5064, 0.555, 0.5064, 0.5629, 0.5068, 0.5067, 0.4933, 0.5101, 0.4912, 0.5101, 0.4912, 0.5067, 0.4933, 0.555, 0.5064, 0.5458, 0.5054, 0.5458, 0.5054, 0.555, 0.5064, 0.5101, 0.4912, 0.5153, 0.4894, 0.5153, 0.4894, 0.5101, 0.4912, 0.5458, 0.5054, 0.5362, 0.504, 0.5362, 0.504, 0.5458, 0.5054, 0.5153, 0.4894, 0.5197, 0.4884, 0.5197, 0.4884, 0.5153, 0.4894, 0.5362, 0.504, 0.5268, 0.5026, 0.5268, 0.5026, 0.5362, 0.504, 0.5197, 0.4884, 0.523, 0.4886, 0.523, 0.4886, 0.5197, 0.4884, 0.5268, 0.5026, 0.5214, 0.5017, 0.5214, 0.5017, 0.5268, 0.5026, 0.523, 0.4886, 0.5301, 0.49, 0.5301, 0.49, 0.523, 0.4886, 0.5214, 0.5017, 0.5158, 0.5005, 0.5158, 0.5005, 0.5214, 0.5017, 0.5301, 0.49, 0.5354, 0.4911, 0.5354, 0.4911, 0.5301, 0.49, 0.5158, 0.5005, 0.5118, 0.4995, 0.5118, 0.4995, 0.5158, 0.5005, 0.4446, 0.4752, 0.5194, 0.4881, 0.5071, 0.49, 0.4991, 0.4945, 0.4946, 0.4967, 0.4868, 0.4991, 0.4811, 0.5, 0.375, 0.5, 0.5771, 0.5037, 0.5762, 0.5027, 0.5876, 0.5045, 0.5885, 0.5054, 0.5762, 0.5027, 0.5734, 0.5016, 0.5806, 0.5016, 0.5876, 0.5045, 0.5734, 0.5016, 0.5666, 0.4997, 0.5737, 0.5003, 0.5806, 0.5016, 0.5666, 0.4997, 0.5611, 0.4984, 0.565, 0.4981, 0.5737, 0.5003, 0.5611, 0.4984, 0.5513, 0.4961, 0.553, 0.4951, 0.565, 0.4981, 0.5513, 0.4961, 0.5434, 0.4943, 0.5432, 0.4928, 0.553, 0.4951, 0.5434, 0.4943, 0.5377, 0.4931, 0.5354, 0.4911, 0.5432, 0.4928, 0.5377, 0.4931, 0.5328, 0.4923, 0.5301, 0.49, 0.5354, 0.4911, 0.5328, 0.4923, 0.5259, 0.4914, 0.523, 0.4886, 0.5301, 0.49, 0.5259, 0.4914, 0.5237, 0.4915, 0.5197, 0.4884, 0.523, 0.4886, 0.5237, 0.4915, 0.5207, 0.4918, 0.5153, 0.4894, 0.5197, 0.4884, 0.5207, 0.4918, 0.5166, 0.4928, 0.5101, 0.4912, 0.5153, 0.4894, 0.5166, 0.4928, 0.5132, 0.494, 0.5067, 0.4933, 0.5101, 0.4912, 0.5132, 0.494, 0.5125, 0.4948, 0.506, 0.4946, 0.5067, 0.4933, 0.5125, 0.4948, 0.5123, 0.4957, 0.5056, 0.4955, 0.506, 0.4946, 0.5123, 0.4957, 0.5123, 0.4967, 0.5055, 0.4963, 0.5056, 0.4955, 0.5123, 0.4967, 0.5123, 0.4977, 0.5055, 0.4971, 0.5055, 0.4963, 0.5123, 0.4977, 0.5124, 0.4979, 0.5055, 0.4977, 0.5055, 0.4971, 0.5124, 0.4979, 0.5141, 0.4985, 0.508, 0.4986, 0.5055, 0.4977, 0.5141, 0.4985, 0.5179, 0.4995, 0.5118, 0.4995, 0.508, 0.4986, 0.5179, 0.4995, 0.522, 0.5005, 0.5158, 0.5005, 0.5118, 0.4995, 0.522, 0.5005, 0.5263, 0.5014, 0.5214, 0.5017, 0.5158, 0.5005, 0.5263, 0.5014, 0.5307, 0.5021, 0.5268, 0.5026, 0.5214, 0.5017, 0.5307, 0.5021, 0.5373, 0.503, 0.5362, 0.504, 0.5268, 0.5026, 0.5373, 0.503, 0.5454, 0.5041, 0.5458, 0.5054, 0.5362, 0.504, 0.5454, 0.5041, 0.5522, 0.5048, 0.555, 0.5064, 0.5458, 0.5054, 0.5522, 0.5048, 0.5581, 0.5052, 0.5629, 0.5068, 0.555, 0.5064, 0.5581, 0.5052, 0.5635, 0.5053, 0.5701, 0.507, 0.5629, 0.5068, 0.5635, 0.5053, 0.5706, 0.5054, 0.5782, 0.5071, 0.5701, 0.507, 0.5706, 0.5054, 0.5746, 0.5053, 0.585, 0.5071, 0.5782, 0.5071, 0.5746, 0.5053, 0.5772, 0.5048, 0.5884, 0.5065, 0.585, 0.5071, 0.5772, 0.5048, 0.5771, 0.5037, 0.5885, 0.5054, 0.5884, 0.5065, 0.375, 0.3315, 0.4101, 0.3316, 0.417, 0.3314, 0.4176, 0.3325, 0.4178, 0.3421, 0.4189, 0.3963, 0.4179, 0.4027, 0.4393, 0.4102, 0.4863, 0.4124, 0.5464, 0.413, 0.5893, 0.4125, 0.625, 0.4112, 0.625, 0.4153, 0.625, 0.431, 0.4592, 0.4305, 0.375, 0.43])
me_cube_001.materials.append(mat_material)
me_cube_001.materials.append(mat_material_001)
me_cube_001.update()
me_plane = bpy.data.meshes.new('Plane')
me_plane.from_pydata([(-6.269, 0.01165, -0.2926), (-4.025, 0.01165, -0.4828), (-6.251, 1.567, -0.4868), (-6.252, 1.345, -0.4743), (-6.253, 1.123, -0.4654), (-6.255, 0.9005, -0.4411), (-6.258, 0.6783, -0.4101), (-6.262, 0.4561, -0.3956), (-6.265, 0.2339, -0.369), (-5.974, 0.01165, -0.3269), (-5.749, 0.01165, -0.3513), (-5.502, 0.01165, -0.3778), (-5.234, 0.01165, -0.4089), (-4.987, 0.01165, -0.4328), (-4.74, 0.01165, -0.474), (-4.493, 0.01165, -0.4818), (-4.246, 0.01165, -0.4833), (-4.03, 0.2339, -0.5057), (-4.013, 0.4561, -0.5411), (-3.989, 0.6783, -0.5739), (-3.986, 0.9005, -0.605), (-3.984, 1.123, -0.6293), (-3.982, 1.345, -0.645), (-4.003, 1.567, -0.6621), (-5.97, 0.2339, -0.379), (-5.967, 0.4561, -0.4082), (-5.963, 0.6783, -0.4444), (-5.961, 0.9005, -0.4754), (-5.958, 1.123, -0.4997), (-5.957, 1.345, -0.5155), (-5.956, 1.567, -0.5211), (-5.745, 0.2339, -0.3945), (-5.742, 0.4561, -0.4237), (-5.738, 0.6783, -0.46), (-5.735, 0.9005, -0.491), (-5.733, 1.123, -0.5152), (-5.732, 1.345, -0.531), (-5.731, 1.567, -0.5366), (-5.498, 0.2339, -0.4194), (-5.495, 0.4561, -0.4591), (-5.491, 0.6783, -0.4953), (-5.489, 0.9005, -0.5264), (-5.486, 1.123, -0.5506), (-5.485, 1.345, -0.5664), (-5.484, 1.567, -0.572), (-5.23, 0.2339, -0.4505), (-5.226, 0.4561, -0.4902), (-5.223, 0.6783, -0.5264), (-5.22, 0.9005, -0.5575), (-5.218, 1.123, -0.5817), (-5.216, 1.345, -0.5975), (-5.216, 1.567, -0.6031), (-4.983, 0.2339, -0.4744), (-4.979, 0.4561, -0.5141), (-4.976, 0.6783, -0.5503), (-4.973, 0.9005, -0.5814), (-4.971, 1.123, -0.6056), (-4.97, 1.345, -0.6214), (-4.969, 1.567, -0.627), (-4.736, 0.2339, -0.4948), (-4.733, 0.4561, -0.5345), (-4.729, 0.6783, -0.5707), (-4.726, 0.9005, -0.6018), (-4.724, 1.123, -0.626), (-4.723, 1.345, -0.6418), (-4.722, 1.567, -0.6474), (-4.489, 0.2339, -0.498), (-4.486, 0.4561, -0.5377), (-4.483, 0.6783, -0.5739), (-4.48, 0.9005, -0.605), (-4.477, 1.123, -0.6293), (-4.476, 1.345, -0.645), (-4.475, 1.567, -0.6507), (-4.243, 0.2339, -0.498), (-4.239, 0.4561, -0.5377), (-4.236, 0.6783, -0.5739), (-4.233, 0.9005, -0.605), (-4.231, 1.123, -0.6293), (-4.229, 1.345, -0.645), (-4.229, 1.567, -0.6507), (-6.255, 1.661, -0.4864), (-5.956, 1.718, -0.5211), (-5.731, 1.746, -0.5366), (-5.484, 1.749, -0.572), (-5.216, 1.767, -0.6031), (-4.969, 1.747, -0.627), (-4.722, 1.735, -0.6474), (-4.488, 1.714, -0.6518), (-4.245, 1.654, -0.6528)], [(8, 0), (16, 1), (2, 3), (3, 4), (4, 5), (5, 6), (6, 7), (7, 8), (0, 9), (9, 10), (10, 11), (11, 12), (12, 13), (13, 14), (14, 15), (15, 16), (1, 17), (17, 18), (18, 19), (19, 20), (20, 21), (21, 22), (22, 23), (9, 24), (24, 25), (25, 26), (26, 27), (27, 28), (28, 29), (29, 30), (10, 31), (31, 32), (32, 33), (33, 34), (34, 35), (35, 36), (36, 37), (11, 38), (38, 39), (39, 40), (40, 41), (41, 42), (42, 43), (43, 44), (12, 45), (45, 46), (46, 47), (47, 48), (48, 49), (49, 50), (50, 51), (13, 52), (52, 53), (53, 54), (54, 55), (55, 56), (56, 57), (57, 58), (14, 59), (59, 60), (60, 61), (61, 62), (62, 63), (63, 64), (64, 65), (15, 66), (66, 67), (67, 68), (68, 69), (69, 70), (70, 71), (71, 72), (16, 73), (73, 74), (74, 75), (75, 76), (76, 77), (77, 78), (78, 79), (24, 8), (25, 7), (26, 6), (27, 5), (28, 4), (29, 3), (30, 2), (31, 24), (32, 25), (33, 26), (34, 27), (35, 28), (36, 29), (37, 30), (38, 31), (39, 32), (40, 33), (41, 34), (42, 35), (43, 36), (44, 37), (45, 38), (46, 39), (47, 40), (48, 41), (49, 42), (50, 43), (51, 44), (52, 45), (53, 46), (54, 47), (55, 48), (56, 49), (57, 50), (58, 51), (59, 52), (60, 53), (61, 54), (62, 55), (63, 56), (64, 57), (65, 58), (66, 59), (67, 60), (68, 61), (69, 62), (70, 63), (71, 64), (72, 65), (73, 66), (74, 67), (75, 68), (76, 69), (77, 70), (78, 71), (79, 72), (17, 73), (18, 74), (19, 75), (20, 76), (21, 77), (22, 78), (23, 79), (2, 80), (30, 81), (37, 82), (44, 83), (51, 84), (58, 85), (65, 86), (72, 87), (79, 88)], [])
_uv = me_plane.uv_layers.new(name='UVMap')
_uv.uv.foreach_set('vector', [])
me_plane.update()

# ---- objects
ob_light = bpy.data.objects.new('Light', light_light)
ob_camera = bpy.data.objects.new('Camera', cam_camera)
ob_empty = bpy.data.objects.new('Empty', None)
ob_empty_001 = bpy.data.objects.new('Empty.001', None)
ob_empty_002 = bpy.data.objects.new('Empty.002', None)
ob_cube = bpy.data.objects.new('Cube', me_cube_001)
ob_empty_003 = bpy.data.objects.new('Empty.003', None)
ob_plane = bpy.data.objects.new('Plane', me_plane)

# ---- transforms, parenting, visibility, modifiers, constraints
ob_light.location = (4.076, 1.005, 5.904)
ob_light.rotation_euler = (0.6503, 0.05522, 1.866)
ob_light.lock_rotations_4d = False
ob_light.empty_display_type = 'ARROWS'
ob_light.color = (0.0, 0.0, 0.0, 0.0)
ob_light.lineart.crease_threshold = 0.0
ob_camera.location = (7.359, -6.926, 4.958)
ob_camera.rotation_euler = (1.109, 0.0, 0.8149)
ob_camera.lock_rotations_4d = False
ob_camera.empty_display_type = 'ARROWS'
ob_camera.color = (0.0, 0.0, 0.0, 0.0)
ob_camera.display_type = 'WIRE'
ob_camera.lineart.crease_threshold = 0.0
ob_empty.location = (-0.7669, 0.6849, 0.0)
ob_empty.empty_display_type = 'IMAGE'
ob_empty.empty_display_size = 5.0
ob_empty.color = (1.0, 1.0, 1.0, 0.5)
ob_empty_001.location = (-0.7751, 5.96e-08, -0.4754)
ob_empty_001.rotation_euler = (1.571, -0.0, 0.0)
ob_empty_001.empty_display_type = 'IMAGE'
ob_empty_001.empty_display_size = 5.0
ob_empty_001.use_empty_image_alpha = True
ob_empty_001.color = (1.0, 1.0, 1.0, 0.5)
ob_empty_002.location = (-0.7853, -1.623, -0.4772)
ob_empty_002.rotation_euler = (1.571, -0.0, 1.571)
ob_empty_002.empty_display_type = 'IMAGE'
ob_empty_002.empty_display_size = 5.0
ob_empty_002.use_empty_image_alpha = True
ob_empty_002.color = (1.0, 1.0, 1.0, 0.5)
ob_cube.location = (0.0, 0.0, -1.519)
ob_cube.scale = (0.4647, 0.4647, 0.4647)
_m = ob_cube.modifiers.new('Mirror', 'MIRROR')
_m.use_axis = (False, True, False)
_m = ob_cube.modifiers.new('Smooth by Angle', 'NODES')
_m.node_group = ng_smooth_by_angle
_m.use_pin_to_last = True
_m.show_group_selector = False
ob_empty_003.location = (-2.207, -1.609, 1.184)
ob_empty_003.rotation_euler = (1.571, -0.0, 1.571)
ob_empty_003.empty_display_type = 'IMAGE'
ob_empty_003.empty_display_size = 5.0
ob_empty_003.use_empty_image_alpha = True
ob_empty_003.color = (1.0, 1.0, 1.0, 0.5)
ob_plane.location = (-1.49e-08, 1.49e-08, 0.0)
ob_plane.rotation_euler = (-0.0, 1.571, 0.0)
ob_plane.scale = (0.0754, 0.2383, 0.3141)
_m = ob_plane.modifiers.new('Skin', 'SKIN')
_m = ob_plane.modifiers.new('Mirror', 'MIRROR')
_m.use_axis = (False, True, False)

# ---- collection membership
col_collection.objects.link(ob_light)
col_collection.objects.link(ob_camera)
col_collection.objects.link(ob_empty)
col_collection.objects.link(ob_empty_001)
col_collection.objects.link(ob_empty_002)
col_collection.objects.link(ob_cube)
col_collection.objects.link(ob_empty_003)
col_collection.objects.link(ob_plane)

# ---- scene / render settings (as saved in the file)
scene.camera = ob_camera
scene.frame_start = 1; scene.frame_end = 250; scene.frame_set(100)
scene.render.engine = 'BLENDER_EEVEE_NEXT'
bpy.context.view_layer.update()
